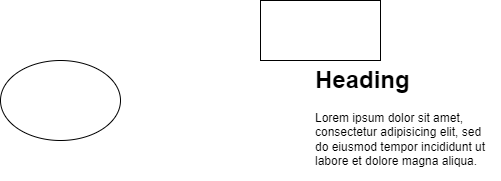

The diagram above was exported from draw.io. Its source (the exported page's mxGraphModel, read from the mxfile embedded in the PNG):
<mxGraphModel dx="1037" dy="547" grid="1" gridSize="10" guides="1" tooltips="1" connect="1" arrows="1" fold="1" page="1" pageScale="1" pageWidth="827" pageHeight="1169" math="0" shadow="0">
  <root>
    <mxCell id="0" />
    <mxCell id="1" parent="0" />
    <mxCell id="s5tBzg3K7WPAUsTsKNEL-1" value="" style="ellipse;whiteSpace=wrap;html=1;" parent="1" vertex="1">
      <mxGeometry x="140" y="170" width="120" height="80" as="geometry" />
    </mxCell>
    <mxCell id="s5tBzg3K7WPAUsTsKNEL-2" value="&lt;h1&gt;Heading&lt;/h1&gt;&lt;p&gt;Lorem ipsum dolor sit amet, consectetur adipisicing elit, sed do eiusmod tempor incididunt ut labore et dolore magna aliqua.&lt;/p&gt;" style="text;html=1;strokeColor=none;fillColor=none;spacing=5;spacingTop=-20;whiteSpace=wrap;overflow=hidden;rounded=0;" parent="1" vertex="1">
      <mxGeometry x="450" y="170" width="190" height="120" as="geometry" />
    </mxCell>
    <mxCell id="Rzf8TTqQD49TD7YAnqRD-1" value="" style="rounded=0;whiteSpace=wrap;html=1;" vertex="1" parent="1">
      <mxGeometry x="400" y="110" width="120" height="60" as="geometry" />
    </mxCell>
  </root>
</mxGraphModel>